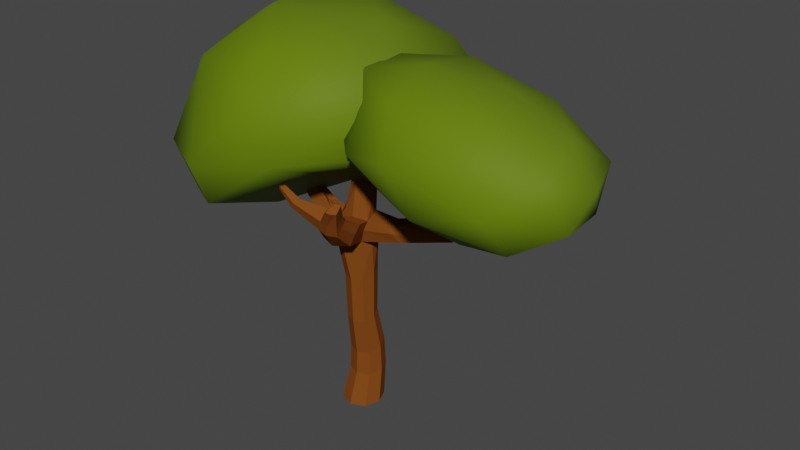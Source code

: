 # Source: tree2.blend  (saved by Blender 3.3.6; exported with 4.5.12 LTS)
import bpy
from mathutils import Matrix  # noqa: F401  (used for matrix-valued properties, if any)

bpy.ops.wm.read_factory_settings(use_empty=True)
scene = bpy.context.scene
scene.name = 'Scene'

# ---- collections
col_collection = bpy.data.collections.new('Collection'); scene.collection.children.link(col_collection)

# ---- images (referenced by path relative to the original .blend; pixels are not part of the script)
import os
ASSET_DIR = os.environ.get("B2B_ASSET_DIR", "")  # directory of the original .blend (textures are referenced by path, not embedded)
HERE = os.path.dirname(os.path.abspath(__file__))  # packed textures are extracted next to this script under _unpacked/

def load_image(name, relpath, width, height, colorspace="sRGB"):
    """Load a texture the original file referenced (path relative to the .blend, or extracted next to this script)."""
    p = next((c for c in (os.path.join(HERE, relpath), os.path.join(ASSET_DIR, relpath)) if relpath and os.path.exists(c)), "")
    if p:
        img = bpy.data.images.load(p, check_existing=True)
        img.name = name
    else:  # same state as the original file: an image datablock whose file is absent (Cycles renders it pink)
        img = bpy.data.images.new(name, width, height)
        img.source = "FILE"
        img.filepath = "//" + (relpath or name)
    img.colorspace_settings.name = colorspace
    return img
img_sapin_basecolor = load_image('Sapin_BaseColor', 'Sapin_BaseColor.png', 1024, 1024, 'sRGB')

# ---- materials (node trees are filled in below, after node groups)
mat_wood = bpy.data.materials.new('wood')
mat_wood.use_transparent_shadow = False
mat_leaf = bpy.data.materials.new('leaf')
mat_leaf.use_transparent_shadow = False

# ---- material node trees
mat_wood.use_nodes = True; mat_wood.node_tree.nodes.clear()
_N = mat_wood.node_tree.nodes; _L = mat_wood.node_tree.links
n0 = _N.new('ShaderNodeBsdfPrincipled'); n0.name = 'Principled BSDF'; n0.location = (10, 300)
n0.distribution = 'GGX'
n0.subsurface_method = 'RANDOM_WALK_SKIN'
n0.inputs[0].default_value = (0.1991, 0.05939, 0.01017, 1.0)
n0.inputs[3].default_value = 1.45
n0.inputs[13].default_value = 0.0
n0.inputs[27].default_value = (0.0, 0.0, 0.0, 1.0)
n0.inputs[28].default_value = 1.0
n1 = _N.new('ShaderNodeOutputMaterial'); n1.name = 'Material Output'; n1.location = (300, 300)
_L.new(n0.outputs[0], n1.inputs[0])
n1.is_active_output = True
mat_leaf.use_nodes = True; mat_leaf.node_tree.nodes.clear()
_N = mat_leaf.node_tree.nodes; _L = mat_leaf.node_tree.links
n0 = _N.new('ShaderNodeBsdfPrincipled'); n0.name = 'Principled BSDF'; n0.location = (10, 300)
n0.distribution = 'GGX'
n0.subsurface_method = 'RANDOM_WALK_SKIN'
n0.inputs[2].default_value = 0.6045
n0.inputs[3].default_value = 1.45
n0.inputs[13].default_value = 0.1364
n0.inputs[27].default_value = (0.0, 0.0, 0.0, 1.0)
n0.inputs[28].default_value = 1.0
n1 = _N.new('ShaderNodeOutputMaterial'); n1.name = 'Material Output'; n1.location = (300, 300)
n2 = _N.new('ShaderNodeValToRGB'); n2.name = 'ColorRamp'; n2.location = (-316, 272)
while len(n2.color_ramp.elements) > 1: n2.color_ramp.elements.remove(n2.color_ramp.elements[-1])
n2.color_ramp.elements[0].position = 0.0; n2.color_ramp.elements[0].color = (0.105, 0.1599, 0.007891, 1.0)
_e = n2.color_ramp.elements.new(1.0); _e.color = (0.1199, 0.1954, 0.003402, 1.0)
n3 = _N.new('ShaderNodeTexImage'); n3.name = 'Image Texture'; n3.location = (-1046, 360)
n3.image = img_sapin_basecolor
n4 = _N.new('ShaderNodeTexCoord'); n4.name = 'Texture Coordinate'; n4.location = (-1015, -64)
n5 = _N.new('ShaderNodeSeparateXYZ'); n5.name = 'Separate XYZ'; n5.location = (-582, 19)
_L.new(n0.outputs[0], n1.inputs[0])
_L.new(n4.outputs[3], n5.inputs[0])
_L.new(n5.outputs[2], n2.inputs[0])
_L.new(n2.outputs[0], n0.inputs[0])
n1.is_active_output = True

# ---- world
world_world = bpy.data.worlds.new('World'); scene.world = world_world
world_world.use_nodes = True; world_world.node_tree.nodes.clear()
_N = world_world.node_tree.nodes; _L = world_world.node_tree.links
n0 = _N.new('ShaderNodeOutputWorld'); n0.name = 'World Output'; n0.location = (300, 300)
n1 = _N.new('ShaderNodeBackground'); n1.name = 'Background'; n1.location = (10, 300)
n1.inputs[0].default_value = (0.05088, 0.05088, 0.05088, 1.0)
_L.new(n1.outputs[0], n0.inputs[0])
n0.is_active_output = True
world_world.color = (0.05088, 0.05088, 0.05088)
world_world.use_sun_shadow = False
world_world.sun_shadow_jitter_overblur = 0.0

# ---- meshes
me_cylinder = bpy.data.meshes.new('Cylinder')
me_cylinder.from_pydata([(0.365, 0.01987, 0.02438), (0.2698, 1.731, 0.02868), (0.2582, 0.003887, 0.2828), (0.1934, 1.666, 0.2007), (0.0001172, -0.001188, 0.3893), (0.01084, 1.64, 0.2723), (-0.258, 0.003619, 0.2832), (-0.1718, 1.666, 0.2019), (-0.3649, 0.01921, 0.02501), (-0.2481, 1.73, 0.03022), (-0.2581, 0.03195, -0.2317), (-0.1728, 1.796, -0.1424), (-4.726e-05, 0.03518, -0.3371), (0.01084, 1.822, -0.214), (0.258, 0.03218, -0.232), (0.1945, 1.796, -0.1432), (0.3236, 0.6104, -0.09442), (0.2306, 0.5675, 0.1208), (0.009644, 0.5497, 0.2096), (-0.2114, 0.5674, 0.121), (-0.3045, 0.6103, -0.09434), (-0.2135, 0.6538, -0.3117), (0.009505, 0.6723, -0.4025), (0.2326, 0.6539, -0.3118), (0.201, 2.496, 0.2249), (0.2803, 2.576, 0.03339), (0.01306, 2.464, 0.3015), (-0.1905, 2.496, 0.2234), (-0.2884, 2.543, 0.03484), (-0.2044, 2.575, -0.1573), (0.01008, 2.58, -0.2398), (0.2006, 2.594, -0.1585), (0.2055, 3.227, 0.2443), (0.3011, 3.231, 0.08524), (-0.08752, 3.183, 0.3979), (-0.2764, 3.266, 0.34), (-0.4732, 3.132, 0.07264), (-0.2863, 3.085, -0.1674), (-0.0118, 3.13, -0.2483), (0.2799, 3.28, -0.09624), (0.2948, 3.473, 0.285), (1.916, 3.726, 0.09007), (0.2555, 3.704, 1.12), (-0.1999, 3.571, 0.3178), (-0.3682, 3.527, 0.06542), (-0.2038, 3.485, -0.1563), (-0.003167, 3.508, -0.2102), (0.2581, 3.552, -0.1131), (-1.088, 3.771, 0.1056), (-0.9619, 3.666, 0.2208), (-0.9854, 3.647, -0.01768), (-0.9579, 3.964, 0.08045), (-0.853, 3.87, 0.1727), (-0.8692, 3.857, -0.02047), (-1.441, 4.194, 0.1046), (-1.406, 4.168, 0.1791), (-1.434, 4.168, 0.02393), (-1.322, 4.33, 0.1028), (-1.289, 4.307, 0.1726), (-1.307, 4.31, 0.02651), (0.2316, 4.12, 0.1695), (0.2903, 4.104, 0.01524), (0.06905, 4.14, 0.2173), (-0.09707, 4.174, 0.1253), (-0.1724, 4.201, -0.04592), (-0.1121, 4.163, -0.1979), (0.0499, 4.141, -0.2448), (0.2139, 4.121, -0.155), (0.1596, 4.638, -0.0874), (0.2007, 4.632, -0.1866), (0.05774, 4.643, -0.05218), (-0.04421, 4.658, -0.09934), (-0.09052, 4.67, -0.2007), (-0.05129, 4.65, -0.3032), (0.05343, 4.644, -0.3423), (0.1572, 4.64, -0.2933), (0.3054, 1.068, -0.09211), (0.2189, 1.008, 0.1074), (0.01084, 0.9842, 0.1901), (-0.1972, 1.009, 0.1077), (-0.2838, 1.068, -0.09182), (-0.1977, 1.127, -0.2919), (0.01084, 1.151, -0.375), (0.2194, 1.127, -0.2921), (-0.285, 3.743, 0.03134), (-0.1709, 3.712, -0.1548), (0.1218, 3.7, 0.3494), (-0.08887, 3.75, 0.2876), (0.3177, 3.696, 0.07657), (0.3316, 3.634, 0.2277), (0.2729, 3.71, -0.05702), (0.01442, 3.717, -0.1994), (1.004, 3.472, 0.2435), (1.055, 3.463, 0.07487), (0.954, 3.477, -0.07164), (0.8837, 3.605, 0.2882), (2.177, 4.008, 0.2439), (0.8225, 3.611, -0.08427), (0.8016, 3.71, 0.2258), (0.8179, 3.735, 0.08335), (0.7577, 3.713, -0.04156), (1.965, 3.731, -0.06689), (1.891, 3.724, -0.2069), (1.714, 3.839, 0.09065), (2.87, 4.423, 0.4588), (1.711, 3.839, -0.2641), (1.586, 3.93, -0.01383), (1.609, 3.96, -0.1698), (1.599, 3.93, -0.2692), (2.245, 4.03, 0.1665), (2.223, 4.022, 0.05057), (2.042, 4.099, 0.2486), (2.093, 4.155, 0.1461), (2.073, 4.128, 0.01298), (1.961, 4.167, 0.1658), (1.973, 4.204, 0.06842), (1.966, 4.17, -0.01157), (2.925, 4.437, 0.3687), (2.899, 4.432, 0.2997), (2.741, 4.518, 0.5002), (2.794, 4.551, 0.4071), (2.788, 4.53, 0.3163), (3.367, 4.923, 0.2903), (3.39, 4.932, 0.2396), (3.366, 4.929, 0.201), (3.293, 4.983, 0.3366), (3.312, 5.005, 0.2804), (3.295, 4.991, 0.2323), (2.246, 4.321, 0.1677), (2.257, 4.362, 0.05268), (2.226, 4.295, -0.03939), (2.104, 4.332, 0.1563), (2.089, 4.352, 0.07112), (2.086, 4.307, 0.002946), (2.345, 4.856, 0.01297), (2.332, 4.898, -0.1112), (2.269, 4.828, -0.2286), (2.221, 4.932, -0.002683), (2.197, 4.974, -0.0902), (2.169, 4.911, -0.1766), (2.678, 5.506, -0.06437), (2.685, 5.535, -0.1598), (2.658, 5.505, -0.2292), (2.592, 5.567, -0.08357), (2.584, 5.596, -0.1526), (2.577, 5.566, -0.2068), (-0.5948, 3.606, -0.07833), (-0.6748, 3.654, 0.0568), (-0.6339, 3.37, 0.2471), (-0.7882, 3.424, 0.07256), (-0.5179, 3.614, 0.1831), (-0.6873, 3.357, -0.08373), (-2.024, 5.029, 0.2057), (-1.998, 5.012, 0.2606), (-2.014, 5.013, 0.1458), (-1.93, 5.102, 0.1955), (-1.906, 5.085, 0.2466), (-1.919, 5.087, 0.1396), (-1.417, 4.45, 0.04686), (-1.431, 4.469, 0.1194), (-1.523, 4.351, 0.12), (-1.522, 4.325, 0.05211), (-1.4, 4.447, 0.1859), (-1.49, 4.326, 0.1905), (-1.704, 4.078, -0.02368), (-1.702, 4.036, 0.0404), (-1.673, 4.067, -0.101), (-1.699, 4.221, -0.05896), (-1.726, 4.231, 0.01431), (-1.722, 4.192, 0.07407), (-1.86, 4.137, -0.1427), (-1.878, 4.091, -0.09364), (-1.822, 4.133, -0.2006), (-1.855, 4.268, -0.1614), (-1.891, 4.272, -0.1064), (-1.908, 4.228, -0.05963), (-2.265, 4.597, -0.1014), (-2.29, 4.581, -0.06891), (-2.257, 4.586, -0.1435), (-2.2, 4.651, -0.1107), (-2.208, 4.662, -0.0706), (-2.232, 4.646, -0.03968), (-2.595, 4.973, -0.2245), (-2.607, 4.965, -0.2086), (-2.591, 4.967, -0.2452), (-2.563, 4.999, -0.2291), (-2.566, 5.005, -0.2094), (-2.578, 4.997, -0.1942), (0.09171, 3.34, 0.8039), (0.3257, 3.345, 0.6453), (-0.09538, 3.412, 0.7896), (0.5108, 4.215, 1.292), (0.3976, 3.561, 0.6065), (-0.0401, 3.636, 0.6765), (0.0425, 3.771, 0.5918), (0.4048, 3.699, 0.4928), (0.2217, 3.759, 0.6127), (0.4114, 3.683, 1.023), (0.1102, 3.757, 1.118), (0.4355, 3.822, 0.953), (0.1223, 3.884, 1.014), (0.1578, 3.965, 0.9391), (0.4223, 3.89, 0.8679), (0.2918, 3.947, 0.9281), (0.5772, 4.197, 1.214), (0.4386, 4.224, 1.297), (0.4649, 4.292, 1.204), (0.5758, 4.27, 1.141), (0.4256, 4.279, 1.204), (0.4338, 4.314, 1.136), (0.5562, 4.292, 1.077), (0.4968, 4.326, 1.121), (0.4634, 4.049, 0.946), (0.3491, 4.101, 0.9974), (0.2075, 3.96, 1.182), (0.3325, 3.906, 1.182), (0.4812, 3.998, 1.023), (0.208, 4.065, 1.084), (0.2275, 4.125, 1.016), (0.4698, 3.882, 1.096), (-0.4321, 3.985, 1.156), (-0.3949, 4.042, 1.103), (-0.3584, 4.093, 1.188), (-0.3539, 4.077, 1.068), (-0.323, 4.132, 1.138), (-0.2801, 4.157, 1.104), (-0.7471, 4.207, 1.106), (-0.7322, 4.238, 1.069), (-0.7166, 4.268, 1.123), (-0.7142, 4.258, 1.045), (-0.7058, 4.291, 1.088), (-0.6916, 4.306, 1.065), (1.416, 4.372, 0.2994), (0.8306, 5.264, 1.246), (0.01396, 5.441, -0.04411), (1.395, 5.024, -1.018), (3.388, 4.514, -0.3741), (3.528, 4.422, 0.9916), (0.5899, 6.356, 0.5238), (0.821, 6.228, -0.8536), (3.364, 5.546, -1.113), (4.355, 5.34, 0.1416), (2.809, 5.644, 1.257), (2.711, 6.351, -0.07322), (0.3993, 4.831, 0.08113), (1.1, 4.651, 0.8572), (0.2132, 5.425, 0.6425), (2.128, 4.671, 1.376), (2.566, 4.19, 0.7648), (1.037, 4.683, -0.4408), (0.3898, 5.215, -0.6376), (2.302, 4.296, -0.01549), (2.318, 4.689, -0.8252), (3.614, 4.346, 0.3603), (1.707, 5.42, 1.499), (3.264, 5.004, 1.31), (0.1408, 5.955, 0.1782), (0.8729, 5.899, 0.8929), (1.072, 5.601, -1.125), (0.1584, 5.88, -0.5399), (3.526, 5.001, -0.887), (2.519, 5.226, -1.285), (4.238, 4.818, 0.6366), (4.198, 4.85, -0.1541), (1.488, 6.135, 1.081), (0.6378, 6.38, -0.228), (2.078, 5.972, -1.161), (4.133, 5.483, -0.5668), (3.955, 5.49, 0.7789), (1.519, 6.531, 0.2668), (2.762, 6.147, 0.7099), (1.722, 6.476, -0.5782), (3.109, 6.089, -0.6975), (3.851, 5.923, 0.01545), (-1.596, 3.694, -0.4413), (-1.59, 3.961, 1.862), (-2.878, 4.023, 0.5855), (-2.207, 4.757, -1.45), (-0.07984, 4.174, -1.936), (0.6678, 3.994, -0.563), (-2.19, 6.118, 1.22), (-2.659, 6.174, -0.8797), (-0.5258, 5.649, -2.365), (1.097, 5.508, -1.947), (1.093, 5.939, 0.5456), (-0.6464, 6.979, -1.01), (-2.491, 3.525, 0.309), (-1.556, 3.445, 0.3702), (-2.424, 3.816, 1.354), (-0.4135, 4.363, 0.5955), (-0.3639, 3.976, -0.4214), (-2.069, 3.677, -1.06), (-2.928, 4.271, -0.7132), (-0.8176, 3.671, -1.195), (-1.173, 4.302, -1.981), (0.3169, 4.095, -1.164), (-0.2114, 4.936, 1.796), (1.054, 4.947, 0.1521), (-2.776, 4.632, 1.493), (-1.885, 4.538, 1.934), (-2.556, 5.284, -1.341), (-3.081, 5.164, 0.1513), (-0.3152, 5.073, -2.322), (-1.352, 5.089, -2.167), (1.096, 4.707, -1.251), (0.6799, 5.223, -2.069), (-0.7649, 5.978, 1.546), (-2.504, 6.28, 0.1718), (-1.698, 6.186, -1.613), (0.4169, 5.699, -2.304), (1.002, 5.943, -0.7386), (-1.507, 6.883, 0.284), (0.2555, 6.811, -0.2185), (-1.761, 6.847, -0.7737), (-0.5772, 6.453, -1.698), (0.4754, 6.239, -1.768)], [], [(76, 1, 3, 77), (77, 3, 5, 78), (78, 5, 7, 79), (79, 7, 9, 80), (80, 9, 11, 81), (81, 11, 13, 82), (7, 5, 26, 27), (82, 13, 15, 83), (83, 15, 1, 76), (0, 2, 4, 6, 8, 10, 12, 14), (14, 23, 16, 0), (12, 22, 23, 14), (10, 21, 22, 12), (8, 20, 21, 10), (6, 19, 20, 8), (4, 18, 19, 6), (2, 17, 18, 4), (0, 16, 17, 2), (28, 27, 35, 36), (13, 11, 29, 30), (9, 7, 27, 28), (15, 13, 30, 31), (5, 3, 24, 26), (11, 9, 28, 29), (1, 15, 31, 25), (3, 1, 25, 24), (40, 32, 92, 95), (26, 24, 32, 34), (31, 30, 38, 39), (29, 28, 36, 37), (27, 26, 34, 35), (24, 25, 33, 32), (25, 31, 39, 33), (30, 29, 37, 38), (85, 84, 64, 65), (38, 37, 45, 46), (149, 148, 49, 48), (32, 40, 192, 189), (39, 38, 46, 47), (147, 146, 53, 51), (86, 87, 194, 196), (89, 40, 95, 98), (52, 51, 57, 58), (53, 50, 56, 59), (150, 147, 51, 52), (148, 150, 52, 49), (146, 151, 50, 53), (151, 149, 48, 50), (161, 160, 152, 154), (159, 158, 157, 155), (48, 49, 55, 54), (49, 52, 58, 55), (51, 53, 59, 57), (50, 48, 54, 56), (67, 66, 74, 75), (87, 86, 62, 63), (89, 88, 61, 60), (88, 90, 67, 61), (91, 85, 65, 66), (84, 87, 63, 64), (86, 89, 60, 62), (90, 91, 66, 67), (68, 69, 75, 74, 73, 72, 71, 70), (65, 64, 72, 73), (63, 62, 70, 71), (60, 61, 69, 68), (61, 67, 75, 69), (66, 65, 73, 74), (64, 63, 71, 72), (62, 60, 68, 70), (23, 83, 76, 16), (22, 82, 83, 23), (21, 81, 82, 22), (20, 80, 81, 21), (19, 79, 80, 20), (18, 78, 79, 19), (17, 77, 78, 18), (16, 76, 77, 17), (47, 46, 91, 90), (34, 32, 189, 188), (44, 43, 87, 84), (46, 45, 85, 91), (33, 39, 94, 93), (88, 89, 98, 99), (87, 43, 193, 194), (45, 44, 84, 85), (92, 93, 101, 41), (99, 98, 106, 107), (94, 97, 105, 102), (95, 92, 41, 103), (90, 88, 99, 100), (39, 47, 97, 94), (47, 90, 100, 97), (32, 33, 93, 92), (102, 105, 113, 110), (103, 41, 96, 111), (108, 107, 115, 116), (101, 102, 110, 109), (97, 100, 108, 105), (98, 95, 103, 106), (93, 94, 102, 101), (100, 99, 107, 108), (109, 110, 118, 117), (113, 112, 120, 121), (114, 111, 128, 131), (113, 116, 133, 130), (107, 106, 114, 115), (41, 101, 109, 96), (105, 108, 116, 113), (106, 103, 111, 114), (120, 119, 125, 126), (118, 121, 127, 124), (111, 96, 104, 119), (110, 113, 121, 118), (112, 111, 119, 120), (96, 109, 117, 104), (123, 124, 127, 126), (122, 123, 126, 125), (104, 117, 123, 122), (121, 120, 126, 127), (117, 118, 124, 123), (119, 104, 122, 125), (128, 129, 135, 134), (131, 128, 134, 137), (112, 113, 130, 129), (116, 115, 132, 133), (111, 112, 129, 128), (115, 114, 131, 132), (138, 137, 143, 144), (135, 136, 142, 141), (133, 132, 138, 139), (129, 130, 136, 135), (132, 131, 137, 138), (130, 133, 139, 136), (141, 142, 145, 144), (140, 141, 144, 143), (136, 139, 145, 142), (137, 134, 140, 143), (134, 135, 141, 140), (139, 138, 144, 145), (37, 36, 149, 151), (45, 37, 151, 146), (35, 43, 150, 148), (43, 44, 147, 150), (44, 45, 146, 147), (36, 35, 148, 149), (152, 153, 156, 155), (154, 152, 155, 157), (158, 161, 154, 157), (162, 159, 155, 156), (160, 163, 153, 152), (163, 162, 156, 153), (55, 58, 162, 163), (160, 161, 167, 168), (58, 57, 159, 162), (59, 56, 161, 158), (57, 59, 158, 159), (56, 54, 164, 166), (168, 167, 173, 174), (166, 164, 170, 172), (163, 160, 168, 169), (55, 163, 169, 165), (54, 55, 165, 164), (161, 56, 166, 167), (170, 171, 177, 176), (173, 172, 178, 179), (165, 169, 175, 171), (167, 166, 172, 173), (164, 165, 171, 170), (169, 168, 174, 175), (180, 179, 185, 186), (178, 176, 182, 184), (175, 174, 180, 181), (172, 170, 176, 178), (174, 173, 179, 180), (171, 175, 181, 177), (182, 183, 187, 186), (184, 182, 186, 185), (177, 181, 187, 183), (179, 178, 184, 185), (176, 177, 183, 182), (181, 180, 186, 187), (188, 189, 197, 42), (196, 194, 201, 203), (193, 190, 198, 200), (192, 195, 202, 199), (43, 35, 190, 193), (35, 34, 188, 190), (89, 86, 196, 195), (40, 89, 195, 192), (217, 214, 205, 208), (216, 212, 210, 207), (212, 213, 211, 210), (214, 215, 191, 205), (194, 193, 200, 201), (189, 192, 199, 197), (190, 188, 42, 198), (195, 196, 203, 202), (191, 204, 207, 206), (205, 191, 206, 208), (206, 207, 210, 211), (208, 206, 211, 209), (213, 218, 209, 211), (215, 219, 204, 191), (218, 217, 208, 209), (219, 216, 207, 204), (197, 199, 216, 219), (217, 218, 225, 224), (42, 197, 219, 215), (203, 201, 218, 213), (198, 42, 215, 214), (202, 203, 213, 212), (199, 202, 212, 216), (214, 217, 224, 222), (225, 223, 229, 231), (222, 224, 230, 228), (198, 214, 222, 220), (200, 198, 220, 221), (201, 200, 221, 223), (218, 201, 223, 225), (229, 227, 230, 231), (227, 226, 228, 230), (223, 221, 227, 229), (221, 220, 226, 227), (224, 225, 231, 230), (220, 222, 228, 226), (232, 245, 244), (233, 245, 247), (232, 244, 249), (232, 249, 251), (232, 251, 248), (233, 247, 254), (234, 246, 256), (235, 250, 258), (236, 252, 260), (237, 253, 262), (233, 254, 257), (234, 256, 259), (235, 258, 261), (236, 260, 263), (237, 262, 255), (238, 264, 269), (239, 265, 271), (240, 266, 272), (241, 267, 273), (242, 268, 270), (270, 273, 243), (270, 268, 273), (268, 241, 273), (273, 272, 243), (273, 267, 272), (267, 240, 272), (272, 271, 243), (272, 266, 271), (266, 239, 271), (271, 269, 243), (271, 265, 269), (265, 238, 269), (269, 270, 243), (269, 264, 270), (264, 242, 270), (255, 268, 242), (255, 262, 268), (262, 241, 268), (263, 267, 241), (263, 260, 267), (260, 240, 267), (261, 266, 240), (261, 258, 266), (258, 239, 266), (259, 265, 239), (259, 256, 265), (256, 238, 265), (257, 264, 238), (257, 254, 264), (254, 242, 264), (262, 263, 241), (262, 253, 263), (253, 236, 263), (260, 261, 240), (260, 252, 261), (252, 235, 261), (258, 259, 239), (258, 250, 259), (250, 234, 259), (256, 257, 238), (256, 246, 257), (246, 233, 257), (254, 255, 242), (254, 247, 255), (247, 237, 255), (248, 253, 237), (248, 251, 253), (251, 236, 253), (251, 252, 236), (251, 249, 252), (249, 235, 252), (249, 250, 235), (249, 244, 250), (244, 234, 250), (247, 248, 237), (247, 245, 248), (245, 232, 248), (244, 246, 234), (244, 245, 246), (245, 233, 246), (274, 287, 286), (275, 287, 289), (274, 286, 291), (274, 291, 293), (274, 293, 290), (275, 289, 296), (276, 288, 298), (277, 292, 300), (278, 294, 302), (279, 295, 304), (275, 296, 299), (276, 298, 301), (277, 300, 303), (278, 302, 305), (279, 304, 297), (280, 306, 311), (281, 307, 313), (282, 308, 314), (283, 309, 315), (284, 310, 312), (312, 315, 285), (312, 310, 315), (310, 283, 315), (315, 314, 285), (315, 309, 314), (309, 282, 314), (314, 313, 285), (314, 308, 313), (308, 281, 313), (313, 311, 285), (313, 307, 311), (307, 280, 311), (311, 312, 285), (311, 306, 312), (306, 284, 312), (297, 310, 284), (297, 304, 310), (304, 283, 310), (305, 309, 283), (305, 302, 309), (302, 282, 309), (303, 308, 282), (303, 300, 308), (300, 281, 308), (301, 307, 281), (301, 298, 307), (298, 280, 307), (299, 306, 280), (299, 296, 306), (296, 284, 306), (304, 305, 283), (304, 295, 305), (295, 278, 305), (302, 303, 282), (302, 294, 303), (294, 277, 303), (300, 301, 281), (300, 292, 301), (292, 276, 301), (298, 299, 280), (298, 288, 299), (288, 275, 299), (296, 297, 284), (296, 289, 297), (289, 279, 297), (290, 295, 279), (290, 293, 295), (293, 278, 295), (293, 294, 278), (293, 291, 294), (291, 277, 294), (291, 292, 277), (291, 286, 292), (286, 276, 292), (289, 290, 279), (289, 287, 290), (287, 274, 290), (286, 288, 276), (286, 287, 288), (287, 275, 288)])
me_cylinder.polygons.foreach_set('use_smooth', [0, 0, 0, 0, 0, 0, 0, 0, 0, 0, 0, 0, 0, 0, 0, 0, 0, 0, 0, 0, 0, 0, 0, 0, 0, 0, 0, 0, 0, 0, 0, 0, 0, 0, 0, 0, 0, 0, 0, 0, 0, 0, 0, 0, 0, 0, 0, 0, 0, 0, 0, 0, 0, 0, 0, 0, 0, 0, 0, 0, 0, 0, 0, 0, 0, 0, 0, 0, 0, 0, 0, 0, 0, 0, 0, 0, 0, 0, 0, 0, 0, 0, 0, 0, 0, 0, 0, 0, 0, 0, 0, 0, 0, 0, 0, 0, 0, 0, 0, 0, 0, 0, 0, 0, 0, 0, 0, 0, 0, 0, 0, 0, 0, 0, 0, 0, 0, 0, 0, 0, 0, 0, 0, 0, 0, 0, 0, 0, 0, 0, 0, 0, 0, 0, 0, 0, 0, 0, 0, 0, 0, 0, 0, 0, 0, 0, 0, 0, 0, 0, 0, 0, 0, 0, 0, 0, 0, 0, 0, 0, 0, 0, 0, 0, 0, 0, 0, 0, 0, 0, 0, 0, 0, 0, 0, 0, 0, 0, 0, 0, 0, 0, 0, 0, 0, 0, 0, 0, 0, 0, 0, 0, 0, 0, 0, 0, 0, 0, 0, 0, 0, 0, 0, 0, 0, 0, 0, 0, 0, 0, 0, 0, 0, 0, 0, 0, 0, 0, 0, 0, 0, 0, 0, 0, 0, 0, 1, 1, 1, 1, 1, 1, 1, 1, 1, 1, 1, 1, 1, 1, 1, 1, 1, 1, 1, 1, 1, 1, 1, 1, 1, 1, 1, 1, 1, 1, 1, 1, 1, 1, 1, 1, 1, 1, 1, 1, 1, 1, 1, 1, 1, 1, 1, 1, 1, 1, 1, 1, 1, 1, 1, 1, 1, 1, 1, 1, 1, 1, 1, 1, 1, 1, 1, 1, 1, 1, 1, 1, 1, 1, 1, 1, 1, 1, 1, 1, 1, 1, 1, 1, 1, 1, 1, 1, 1, 1, 1, 1, 1, 1, 1, 1, 1, 1, 1, 1, 1, 1, 1, 1, 1, 1, 1, 1, 1, 1, 1, 1, 1, 1, 1, 1, 1, 1, 1, 1, 1, 1, 1, 1, 1, 1, 1, 1, 1, 1, 1, 1, 1, 1, 1, 1, 1, 1, 1, 1, 1, 1, 1, 1, 1, 1, 1, 1, 1, 1, 1, 1, 1, 1, 1, 1, 1, 1, 1, 1])
me_cylinder.polygons.foreach_set('material_index', [0, 0, 0, 0, 0, 0, 0, 0, 0, 0, 0, 0, 0, 0, 0, 0, 0, 0, 0, 0, 0, 0, 0, 0, 0, 0, 0, 0, 0, 0, 0, 0, 0, 0, 0, 0, 0, 0, 0, 0, 0, 0, 0, 0, 0, 0, 0, 0, 0, 0, 0, 0, 0, 0, 0, 0, 0, 0, 0, 0, 0, 0, 0, 0, 0, 0, 0, 0, 0, 0, 0, 0, 0, 0, 0, 0, 0, 0, 0, 0, 0, 0, 0, 0, 0, 0, 0, 0, 0, 0, 0, 0, 0, 0, 0, 0, 0, 0, 0, 0, 0, 0, 0, 0, 0, 0, 0, 0, 0, 0, 0, 0, 0, 0, 0, 0, 0, 0, 0, 0, 0, 0, 0, 0, 0, 0, 0, 0, 0, 0, 0, 0, 0, 0, 0, 0, 0, 0, 0, 0, 0, 0, 0, 0, 0, 0, 0, 0, 0, 0, 0, 0, 0, 0, 0, 0, 0, 0, 0, 0, 0, 0, 0, 0, 0, 0, 0, 0, 0, 0, 0, 0, 0, 0, 0, 0, 0, 0, 0, 0, 0, 0, 0, 0, 0, 0, 0, 0, 0, 0, 0, 0, 0, 0, 0, 0, 0, 0, 0, 0, 0, 0, 0, 0, 0, 0, 0, 0, 0, 0, 0, 0, 0, 0, 0, 0, 0, 0, 0, 0, 0, 0, 0, 0, 0, 0, 1, 1, 1, 1, 1, 1, 1, 1, 1, 1, 1, 1, 1, 1, 1, 1, 1, 1, 1, 1, 1, 1, 1, 1, 1, 1, 1, 1, 1, 1, 1, 1, 1, 1, 1, 1, 1, 1, 1, 1, 1, 1, 1, 1, 1, 1, 1, 1, 1, 1, 1, 1, 1, 1, 1, 1, 1, 1, 1, 1, 1, 1, 1, 1, 1, 1, 1, 1, 1, 1, 1, 1, 1, 1, 1, 1, 1, 1, 1, 1, 1, 1, 1, 1, 1, 1, 1, 1, 1, 1, 1, 1, 1, 1, 1, 1, 1, 1, 1, 1, 1, 1, 1, 1, 1, 1, 1, 1, 1, 1, 1, 1, 1, 1, 1, 1, 1, 1, 1, 1, 1, 1, 1, 1, 1, 1, 1, 1, 1, 1, 1, 1, 1, 1, 1, 1, 1, 1, 1, 1, 1, 1, 1, 1, 1, 1, 1, 1, 1, 1, 1, 1, 1, 1, 1, 1, 1, 1, 1, 1])
_uv = me_cylinder.uv_layers.new(name='UVMap')
_uv.uv.foreach_set('vector', [1.0, 0.708, 1.0, 1.0, 0.875, 1.0, 0.875, 0.708, 0.875, 0.708, 0.875, 1.0, 0.75, 1.0, 0.75, 0.708, 0.75, 0.708, 0.75, 1.0, 0.625, 1.0, 0.625, 0.708, 0.625, 0.708, 0.625, 1.0, 0.5, 1.0, 0.5, 0.708, 0.5, 0.708, 0.5, 1.0, 0.375, 1.0, 0.375, 0.708, 0.375, 0.708, 0.375, 1.0, 0.25, 1.0, 0.25, 0.708, 0.625, 1.0, 0.75, 1.0, 0.75, 1.0, 0.625, 1.0, 0.25, 0.708, 0.25, 1.0, 0.125, 1.0, 0.125, 0.708, 0.125, 0.708, 0.125, 1.0, 0.0, 1.0, 0.0, 0.708, 0.75, 0.49, 0.9197, 0.4197, 0.99, 0.25, 0.9197, 0.08029, 0.75, 0.01, 0.5803, 0.08029, 0.51, 0.25, 0.5803, 0.4197, 0.125, 0.5, 0.125, 0.6452, 0.0, 0.6452, 0.0, 0.5, 0.25, 0.5, 0.25, 0.6452, 0.125, 0.6452, 0.125, 0.5, 0.375, 0.5, 0.375, 0.6452, 0.25, 0.6452, 0.25, 0.5, 0.5, 0.5, 0.5, 0.6452, 0.375, 0.6452, 0.375, 0.5, 0.625, 0.5, 0.625, 0.6452, 0.5, 0.6452, 0.5, 0.5, 0.75, 0.5, 0.75, 0.6452, 0.625, 0.6452, 0.625, 0.5, 0.875, 0.5, 0.875, 0.6452, 0.75, 0.6452, 0.75, 0.5, 1.0, 0.5, 1.0, 0.6452, 0.875, 0.6452, 0.875, 0.5, 0.5, 1.0, 0.625, 1.0, 0.625, 1.0, 0.5, 1.0, 0.25, 1.0, 0.375, 1.0, 0.375, 1.0, 0.25, 1.0, 0.5, 1.0, 0.625, 1.0, 0.625, 1.0, 0.5, 1.0, 0.125, 1.0, 0.25, 1.0, 0.25, 1.0, 0.125, 1.0, 0.75, 1.0, 0.875, 1.0, 0.875, 1.0, 0.75, 1.0, 0.375, 1.0, 0.5, 1.0, 0.5, 1.0, 0.375, 1.0, 0.0, 1.0, 0.125, 1.0, 0.125, 1.0, 0.0, 1.0, 0.875, 1.0, 1.0, 1.0, 1.0, 1.0, 0.875, 1.0, 0.875, 1.0, 0.875, 1.0, 0.875, 1.0, 0.875, 1.0, 0.75, 1.0, 0.875, 1.0, 0.875, 1.0, 0.75, 1.0, 0.125, 1.0, 0.25, 1.0, 0.25, 1.0, 0.125, 1.0, 0.375, 1.0, 0.5, 1.0, 0.5, 1.0, 0.375, 1.0, 0.625, 1.0, 0.75, 1.0, 0.75, 1.0, 0.625, 1.0, 0.875, 1.0, 1.0, 1.0, 1.0, 1.0, 0.875, 1.0, 0.0, 1.0, 0.125, 1.0, 0.125, 1.0, 0.0, 1.0, 0.25, 1.0, 0.375, 1.0, 0.375, 1.0, 0.25, 1.0, 0.08029, 0.08029, 0.25, 0.01, 0.25, 0.01, 0.08029, 0.08029, 0.25, 1.0, 0.375, 1.0, 0.375, 1.0, 0.25, 1.0, 0.5, 1.0, 0.625, 1.0, 0.625, 1.0, 0.5, 1.0, 0.875, 1.0, 0.875, 1.0, 0.875, 1.0, 0.875, 1.0, 0.125, 1.0, 0.25, 1.0, 0.25, 1.0, 0.125, 1.0, 0.25, 0.01, 0.08029, 0.08029, 0.08029, 0.08029, 0.25, 0.01, 0.75, 1.0, 0.625, 1.0, 0.625, 1.0, 0.75, 1.0, 0.875, 1.0, 0.875, 1.0, 0.875, 1.0, 0.875, 1.0, 0.4197, 0.08029, 0.25, 0.01, 0.25, 0.01, 0.4197, 0.08029, 0.375, 1.0, 0.375, 1.0, 0.375, 1.0, 0.375, 1.0, 0.4197, 0.08029, 0.25, 0.01, 0.25, 0.01, 0.4197, 0.08029, 0.625, 1.0, 0.625, 1.0, 0.625, 1.0, 0.625, 1.0, 0.375, 1.0, 0.375, 1.0, 0.375, 1.0, 0.375, 1.0, 0.375, 1.0, 0.5, 1.0, 0.5, 1.0, 0.375, 1.0, 0.375, 1.0, 0.5, 1.0, 0.5, 1.0, 0.375, 1.0, 0.25, 0.01, 0.08029, 0.08029, 0.08029, 0.08029, 0.25, 0.01, 0.5, 1.0, 0.625, 1.0, 0.625, 1.0, 0.5, 1.0, 0.625, 1.0, 0.625, 1.0, 0.625, 1.0, 0.625, 1.0, 0.25, 0.01, 0.08029, 0.08029, 0.08029, 0.08029, 0.25, 0.01, 0.375, 1.0, 0.5, 1.0, 0.5, 1.0, 0.375, 1.0, 0.125, 1.0, 0.25, 1.0, 0.25, 1.0, 0.125, 1.0, 0.625, 1.0, 0.75, 1.0, 0.75, 1.0, 0.625, 1.0, 0.875, 1.0, 1.0, 1.0, 1.0, 1.0, 0.875, 1.0, 0.0, 1.0, 0.125, 1.0, 0.125, 1.0, 0.0, 1.0, 0.25, 1.0, 0.375, 1.0, 0.375, 1.0, 0.25, 1.0, 0.25, 0.01, 0.4197, 0.08029, 0.4197, 0.08029, 0.25, 0.01, 0.75, 1.0, 0.875, 1.0, 0.875, 1.0, 0.75, 1.0, 0.125, 1.0, 0.25, 1.0, 0.25, 1.0, 0.125, 1.0, 0.4197, 0.4197, 0.25, 0.49, 0.08029, 0.4197, 0.01, 0.25, 0.08029, 0.08029, 0.25, 0.01, 0.4197, 0.08029, 0.49, 0.25, 0.08029, 0.08029, 0.25, 0.01, 0.25, 0.01, 0.08029, 0.08029, 0.625, 1.0, 0.75, 1.0, 0.75, 1.0, 0.625, 1.0, 0.875, 1.0, 1.0, 1.0, 1.0, 1.0, 0.875, 1.0, 0.0, 1.0, 0.125, 1.0, 0.125, 1.0, 0.0, 1.0, 0.25, 1.0, 0.375, 1.0, 0.375, 1.0, 0.25, 1.0, 0.25, 0.01, 0.4197, 0.08029, 0.4197, 0.08029, 0.25, 0.01, 0.75, 1.0, 0.875, 1.0, 0.875, 1.0, 0.75, 1.0, 0.125, 0.6452, 0.125, 0.708, 0.0, 0.708, 0.0, 0.6452, 0.25, 0.6452, 0.25, 0.708, 0.125, 0.708, 0.125, 0.6452, 0.375, 0.6452, 0.375, 0.708, 0.25, 0.708, 0.25, 0.6452, 0.5, 0.6452, 0.5, 0.708, 0.375, 0.708, 0.375, 0.6452, 0.625, 0.6452, 0.625, 0.708, 0.5, 0.708, 0.5, 0.6452, 0.75, 0.6452, 0.75, 0.708, 0.625, 0.708, 0.625, 0.6452, 0.875, 0.6452, 0.875, 0.708, 0.75, 0.708, 0.75, 0.6452, 1.0, 0.6452, 1.0, 0.708, 0.875, 0.708, 0.875, 0.6452, 0.125, 1.0, 0.25, 1.0, 0.25, 1.0, 0.125, 1.0, 0.75, 1.0, 0.875, 1.0, 0.875, 1.0, 0.75, 1.0, 0.25, 0.01, 0.4197, 0.08029, 0.4197, 0.08029, 0.25, 0.01, 0.25, 1.0, 0.375, 1.0, 0.375, 1.0, 0.25, 1.0, 0.0, 1.0, 0.125, 1.0, 0.125, 1.0, 0.0, 1.0, 1.0, 1.0, 0.875, 1.0, 0.875, 1.0, 1.0, 1.0, 0.4197, 0.08029, 0.4197, 0.08029, 0.4197, 0.08029, 0.4197, 0.08029, 0.08029, 0.08029, 0.25, 0.01, 0.25, 0.01, 0.08029, 0.08029, 0.875, 1.0, 1.0, 1.0, 1.0, 1.0, 0.875, 1.0, 1.0, 1.0, 0.875, 1.0, 0.875, 1.0, 1.0, 1.0, 0.125, 1.0, 0.125, 1.0, 0.125, 1.0, 0.125, 1.0, 0.875, 1.0, 0.875, 1.0, 0.875, 1.0, 0.875, 1.0, 0.125, 1.0, 0.0, 1.0, 0.0, 1.0, 0.125, 1.0, 0.125, 1.0, 0.125, 1.0, 0.125, 1.0, 0.125, 1.0, 0.125, 1.0, 0.125, 1.0, 0.125, 1.0, 0.125, 1.0, 0.875, 1.0, 1.0, 1.0, 1.0, 1.0, 0.875, 1.0, 0.125, 1.0, 0.125, 1.0, 0.125, 1.0, 0.125, 1.0, 0.875, 1.0, 0.875, 1.0, 0.875, 1.0, 0.875, 1.0, 0.125, 1.0, 0.0, 1.0, 0.0, 1.0, 0.125, 1.0, 0.0, 1.0, 0.125, 1.0, 0.125, 1.0, 0.0, 1.0, 0.125, 1.0, 0.125, 1.0, 0.125, 1.0, 0.125, 1.0, 0.875, 1.0, 0.875, 1.0, 0.875, 1.0, 0.875, 1.0, 0.0, 1.0, 0.125, 1.0, 0.125, 1.0, 0.0, 1.0, 0.125, 1.0, 0.0, 1.0, 0.0, 1.0, 0.125, 1.0, 0.0, 1.0, 0.125, 1.0, 0.125, 1.0, 0.0, 1.0, 0.125, 1.0, 0.0, 1.0, 0.0, 1.0, 0.125, 1.0, 0.875, 1.0, 0.875, 1.0, 0.875, 1.0, 0.875, 1.0, 0.125, 1.0, 0.125, 1.0, 0.125, 1.0, 0.125, 1.0, 1.0, 1.0, 0.875, 1.0, 0.875, 1.0, 1.0, 1.0, 0.875, 1.0, 1.0, 1.0, 1.0, 1.0, 0.875, 1.0, 0.125, 1.0, 0.125, 1.0, 0.125, 1.0, 0.125, 1.0, 0.875, 1.0, 0.875, 1.0, 0.875, 1.0, 0.875, 1.0, 1.0, 1.0, 0.875, 1.0, 0.875, 1.0, 1.0, 1.0, 0.125, 1.0, 0.125, 1.0, 0.125, 1.0, 0.125, 1.0, 0.875, 1.0, 0.875, 1.0, 0.875, 1.0, 0.875, 1.0, 0.125, 1.0, 0.125, 1.0, 0.125, 1.0, 0.125, 1.0, 1.0, 1.0, 0.875, 1.0, 0.875, 1.0, 1.0, 1.0, 0.875, 1.0, 1.0, 1.0, 1.0, 1.0, 0.875, 1.0, 0.0, 1.0, 0.125, 1.0, 0.125, 1.0, 0.0, 1.0, 0.875, 1.0, 1.0, 1.0, 1.0, 1.0, 0.875, 1.0, 0.875, 1.0, 1.0, 1.0, 1.0, 1.0, 0.875, 1.0, 0.125, 1.0, 0.0, 1.0, 0.0, 1.0, 0.125, 1.0, 0.0, 1.0, 0.125, 1.0, 0.125, 1.0, 0.0, 1.0, 0.875, 1.0, 0.875, 1.0, 0.875, 1.0, 0.875, 1.0, 0.875, 1.0, 1.0, 1.0, 1.0, 1.0, 0.875, 1.0, 0.875, 1.0, 0.875, 1.0, 0.875, 1.0, 0.875, 1.0, 0.0, 1.0, 0.125, 1.0, 0.125, 1.0, 0.0, 1.0, 0.125, 1.0, 0.0, 1.0, 0.0, 1.0, 0.125, 1.0, 0.875, 1.0, 1.0, 1.0, 1.0, 1.0, 0.875, 1.0, 1.0, 1.0, 0.875, 1.0, 0.875, 1.0, 1.0, 1.0, 1.0, 1.0, 0.875, 1.0, 0.875, 1.0, 1.0, 1.0, 0.0, 1.0, 0.125, 1.0, 0.125, 1.0, 0.0, 1.0, 0.125, 1.0, 0.0, 1.0, 0.0, 1.0, 0.125, 1.0, 0.0, 1.0, 0.125, 1.0, 0.125, 1.0, 0.0, 1.0, 1.0, 1.0, 0.875, 1.0, 0.875, 1.0, 1.0, 1.0, 0.125, 1.0, 0.125, 1.0, 0.125, 1.0, 0.125, 1.0, 0.0, 1.0, 0.125, 1.0, 0.125, 1.0, 0.0, 1.0, 0.875, 1.0, 1.0, 1.0, 1.0, 1.0, 0.875, 1.0, 0.125, 1.0, 0.125, 1.0, 0.125, 1.0, 0.125, 1.0, 0.875, 1.0, 0.875, 1.0, 0.875, 1.0, 0.875, 1.0, 0.875, 1.0, 1.0, 1.0, 1.0, 1.0, 0.875, 1.0, 0.125, 1.0, 0.0, 1.0, 0.0, 1.0, 0.125, 1.0, 0.375, 1.0, 0.5, 1.0, 0.5, 1.0, 0.375, 1.0, 0.375, 1.0, 0.375, 1.0, 0.375, 1.0, 0.375, 1.0, 0.625, 1.0, 0.625, 1.0, 0.625, 1.0, 0.625, 1.0, 0.4197, 0.08029, 0.25, 0.01, 0.25, 0.01, 0.4197, 0.08029, 0.25, 0.01, 0.08029, 0.08029, 0.08029, 0.08029, 0.25, 0.01, 0.5, 1.0, 0.625, 1.0, 0.625, 1.0, 0.5, 1.0, 0.5, 1.0, 0.625, 1.0, 0.625, 1.0, 0.5, 1.0, 0.375, 1.0, 0.5, 1.0, 0.5, 1.0, 0.375, 1.0, 0.375, 1.0, 0.375, 1.0, 0.375, 1.0, 0.375, 1.0, 0.4197, 0.08029, 0.25, 0.01, 0.25, 0.01, 0.4197, 0.08029, 0.5, 1.0, 0.625, 1.0, 0.625, 1.0, 0.5, 1.0, 0.625, 1.0, 0.625, 1.0, 0.625, 1.0, 0.625, 1.0, 0.625, 1.0, 0.625, 1.0, 0.625, 1.0, 0.625, 1.0, 0.5, 1.0, 0.375, 1.0, 0.375, 1.0, 0.5, 1.0, 0.4197, 0.08029, 0.25, 0.01, 0.25, 0.01, 0.4197, 0.08029, 0.375, 1.0, 0.375, 1.0, 0.375, 1.0, 0.375, 1.0, 0.25, 0.01, 0.08029, 0.08029, 0.08029, 0.08029, 0.25, 0.01, 0.375, 1.0, 0.5, 1.0, 0.5, 1.0, 0.375, 1.0, 0.5, 1.0, 0.375, 1.0, 0.375, 1.0, 0.5, 1.0, 0.375, 1.0, 0.5, 1.0, 0.5, 1.0, 0.375, 1.0, 0.625, 1.0, 0.5, 1.0, 0.5, 1.0, 0.625, 1.0, 0.625, 1.0, 0.625, 1.0, 0.625, 1.0, 0.625, 1.0, 0.5, 1.0, 0.625, 1.0, 0.625, 1.0, 0.5, 1.0, 0.375, 1.0, 0.375, 1.0, 0.375, 1.0, 0.375, 1.0, 0.5, 1.0, 0.625, 1.0, 0.625, 1.0, 0.5, 1.0, 0.375, 1.0, 0.375, 1.0, 0.375, 1.0, 0.375, 1.0, 0.625, 1.0, 0.625, 1.0, 0.625, 1.0, 0.625, 1.0, 0.375, 1.0, 0.375, 1.0, 0.375, 1.0, 0.375, 1.0, 0.5, 1.0, 0.625, 1.0, 0.625, 1.0, 0.5, 1.0, 0.625, 1.0, 0.5, 1.0, 0.5, 1.0, 0.625, 1.0, 0.5, 1.0, 0.375, 1.0, 0.375, 1.0, 0.5, 1.0, 0.375, 1.0, 0.5, 1.0, 0.5, 1.0, 0.375, 1.0, 0.625, 1.0, 0.5, 1.0, 0.5, 1.0, 0.625, 1.0, 0.375, 1.0, 0.5, 1.0, 0.5, 1.0, 0.375, 1.0, 0.5, 1.0, 0.375, 1.0, 0.375, 1.0, 0.5, 1.0, 0.625, 1.0, 0.625, 1.0, 0.625, 1.0, 0.625, 1.0, 0.5, 1.0, 0.625, 1.0, 0.625, 1.0, 0.5, 1.0, 0.375, 1.0, 0.5, 1.0, 0.5, 1.0, 0.375, 1.0, 0.625, 1.0, 0.625, 1.0, 0.625, 1.0, 0.625, 1.0, 0.375, 1.0, 0.375, 1.0, 0.375, 1.0, 0.375, 1.0, 0.5, 1.0, 0.625, 1.0, 0.625, 1.0, 0.5, 1.0, 0.625, 1.0, 0.5, 1.0, 0.5, 1.0, 0.625, 1.0, 0.75, 1.0, 0.875, 1.0, 0.875, 1.0, 0.75, 1.0, 0.75, 1.0, 0.625, 1.0, 0.625, 1.0, 0.75, 1.0, 0.625, 1.0, 0.625, 1.0, 0.625, 1.0, 0.625, 1.0, 0.875, 1.0, 0.875, 1.0, 0.875, 1.0, 0.875, 1.0, 0.625, 1.0, 0.625, 1.0, 0.625, 1.0, 0.625, 1.0, 0.625, 1.0, 0.75, 1.0, 0.75, 1.0, 0.625, 1.0, 0.875, 1.0, 0.75, 1.0, 0.75, 1.0, 0.875, 1.0, 0.875, 1.0, 0.875, 1.0, 0.875, 1.0, 0.875, 1.0, 0.625, 1.0, 0.625, 1.0, 0.625, 1.0, 0.625, 1.0, 0.875, 1.0, 0.875, 1.0, 0.875, 1.0, 0.875, 1.0, 0.875, 1.0, 0.75, 1.0, 0.75, 1.0, 0.875, 1.0, 0.625, 1.0, 0.75, 1.0, 0.75, 1.0, 0.625, 1.0, 0.4197, 0.08029, 0.4197, 0.08029, 0.4197, 0.08029, 0.4197, 0.08029, 0.875, 1.0, 0.875, 1.0, 0.875, 1.0, 0.875, 1.0, 0.625, 1.0, 0.75, 1.0, 0.75, 1.0, 0.625, 1.0, 0.875, 1.0, 0.75, 1.0, 0.75, 1.0, 0.875, 1.0, 0.75, 1.0, 0.875, 1.0, 0.875, 1.0, 0.75, 1.0, 0.625, 1.0, 0.75, 1.0, 0.75, 1.0, 0.625, 1.0, 0.75, 1.0, 0.875, 1.0, 0.875, 1.0, 0.75, 1.0, 0.625, 1.0, 0.75, 1.0, 0.75, 1.0, 0.625, 1.0, 0.75, 1.0, 0.625, 1.0, 0.625, 1.0, 0.75, 1.0, 0.75, 1.0, 0.875, 1.0, 0.875, 1.0, 0.75, 1.0, 0.4197, 0.08029, 0.4197, 0.08029, 0.4197, 0.08029, 0.4197, 0.08029, 0.875, 1.0, 0.875, 1.0, 0.875, 1.0, 0.875, 1.0, 0.875, 1.0, 0.875, 1.0, 0.875, 1.0, 0.875, 1.0, 0.4197, 0.08029, 0.4197, 0.08029, 0.4197, 0.08029, 0.4197, 0.08029, 0.75, 1.0, 0.875, 1.0, 0.875, 1.0, 0.75, 1.0, 0.75, 1.0, 0.625, 1.0, 0.625, 1.0, 0.75, 1.0, 0.625, 1.0, 0.75, 1.0, 0.75, 1.0, 0.625, 1.0, 0.875, 1.0, 0.75, 1.0, 0.75, 1.0, 0.875, 1.0, 0.875, 1.0, 0.875, 1.0, 0.875, 1.0, 0.875, 1.0, 0.625, 1.0, 0.625, 1.0, 0.625, 1.0, 0.625, 1.0, 0.625, 1.0, 0.625, 1.0, 0.625, 1.0, 0.625, 1.0, 0.625, 1.0, 0.625, 1.0, 0.625, 1.0, 0.625, 1.0, 0.625, 1.0, 0.625, 1.0, 0.625, 1.0, 0.625, 1.0, 0.625, 1.0, 0.625, 1.0, 0.625, 1.0, 0.625, 1.0, 0.4197, 0.08029, 0.4197, 0.08029, 0.4197, 0.08029, 0.4197, 0.08029, 0.625, 1.0, 0.625, 1.0, 0.625, 1.0, 0.625, 1.0, 0.4197, 0.08029, 0.4197, 0.08029, 0.4197, 0.08029, 0.4197, 0.08029, 0.625, 1.0, 0.625, 1.0, 0.625, 1.0, 0.625, 1.0, 0.4197, 0.08029, 0.4197, 0.08029, 0.4197, 0.08029, 0.4197, 0.08029, 0.625, 1.0, 0.625, 1.0, 0.625, 1.0, 0.625, 1.0, 0.4197, 0.08029, 0.4197, 0.08029, 0.4197, 0.08029, 0.4197, 0.08029, 0.625, 1.0, 0.625, 1.0, 0.625, 1.0, 0.625, 1.0, 0.1818, 0.0, 0.2273, 0.07873, 0.1364, 0.07873, 0.2727, 0.1575, 0.3182, 0.07873, 0.3636, 0.1575, 0.9091, 0.0, 0.9545, 0.07873, 0.8636, 0.07873, 0.7273, 0.0, 0.7727, 0.07873, 0.6818, 0.07873, 0.5455, 0.0, 0.5909, 0.07873, 0.5, 0.07873, 0.2727, 0.1575, 0.3636, 0.1575, 0.3182, 0.2362, 0.09091, 0.1575, 0.1818, 0.1575, 0.1364, 0.2362, 0.8182, 0.1575, 0.9091, 0.1575, 0.8636, 0.2362, 0.6364, 0.1575, 0.7273, 0.1575, 0.6818, 0.2362, 0.4545, 0.1575, 0.5455, 0.1575, 0.5, 0.2362, 0.2727, 0.1575, 0.3182, 0.2362, 0.2273, 0.2362, 0.09091, 0.1575, 0.1364, 0.2362, 0.04546, 0.2362, 0.8182, 0.1575, 0.8636, 0.2362, 0.7727, 0.2362, 0.6364, 0.1575, 0.6818, 0.2362, 0.5909, 0.2362, 0.4545, 0.1575, 0.5, 0.2362, 0.4091, 0.2362, 0.1818, 0.3149, 0.2727, 0.3149, 0.2273, 0.3937, 0.0, 0.3149, 0.09091, 0.3149, 0.04546, 0.3937, 0.7273, 0.3149, 0.8182, 0.3149, 0.7727, 0.3937, 0.5455, 0.3149, 0.6364, 0.3149, 0.5909, 0.3937, 0.3636, 0.3149, 0.4545, 0.3149, 0.4091, 0.3937, 0.4091, 0.3937, 0.5, 0.3937, 0.4545, 0.4724, 0.4091, 0.3937, 0.4545, 0.3149, 0.5, 0.3937, 0.4545, 0.3149, 0.5455, 0.3149, 0.5, 0.3937, 0.5909, 0.3937, 0.6818, 0.3937, 0.6364, 0.4724, 0.5909, 0.3937, 0.6364, 0.3149, 0.6818, 0.3937, 0.6364, 0.3149, 0.7273, 0.3149, 0.6818, 0.3937, 0.7727, 0.3937, 0.8636, 0.3937, 0.8182, 0.4724, 0.7727, 0.3937, 0.8182, 0.3149, 0.8636, 0.3937, 0.8182, 0.3149, 0.9091, 0.3149, 0.8636, 0.3937, 0.04546, 0.3937, 0.1364, 0.3937, 0.09091, 0.4724, 0.04546, 0.3937, 0.09091, 0.3149, 0.1364, 0.3937, 0.09091, 0.3149, 0.1818, 0.3149, 0.1364, 0.3937, 0.2273, 0.3937, 0.3182, 0.3937, 0.2727, 0.4724, 0.2273, 0.3937, 0.2727, 0.3149, 0.3182, 0.3937, 0.2727, 0.3149, 0.3636, 0.3149, 0.3182, 0.3937, 0.4091, 0.2362, 0.4545, 0.3149, 0.3636, 0.3149, 0.4091, 0.2362, 0.5, 0.2362, 0.4545, 0.3149, 0.5, 0.2362, 0.5455, 0.3149, 0.4545, 0.3149, 0.5909, 0.2362, 0.6364, 0.3149, 0.5455, 0.3149, 0.5909, 0.2362, 0.6818, 0.2362, 0.6364, 0.3149, 0.6818, 0.2362, 0.7273, 0.3149, 0.6364, 0.3149, 0.7727, 0.2362, 0.8182, 0.3149, 0.7273, 0.3149, 0.7727, 0.2362, 0.8636, 0.2362, 0.8182, 0.3149, 0.8636, 0.2362, 0.9091, 0.3149, 0.8182, 0.3149, 0.04546, 0.2362, 0.09091, 0.3149, 0.0, 0.3149, 0.04546, 0.2362, 0.1364, 0.2362, 0.09091, 0.3149, 0.1364, 0.2362, 0.1818, 0.3149, 0.09091, 0.3149, 0.2273, 0.2362, 0.2727, 0.3149, 0.1818, 0.3149, 0.2273, 0.2362, 0.3182, 0.2362, 0.2727, 0.3149, 0.3182, 0.2362, 0.3636, 0.3149, 0.2727, 0.3149, 0.5, 0.2362, 0.5909, 0.2362, 0.5455, 0.3149, 0.5, 0.2362, 0.5455, 0.1575, 0.5909, 0.2362, 0.5455, 0.1575, 0.6364, 0.1575, 0.5909, 0.2362, 0.6818, 0.2362, 0.7727, 0.2362, 0.7273, 0.3149, 0.6818, 0.2362, 0.7273, 0.1575, 0.7727, 0.2362, 0.7273, 0.1575, 0.8182, 0.1575, 0.7727, 0.2362, 0.8636, 0.2362, 0.9545, 0.2362, 0.9091, 0.3149, 0.8636, 0.2362, 0.9091, 0.1575, 0.9545, 0.2362, 0.9091, 0.1575, 1.0, 0.1575, 0.9545, 0.2362, 0.1364, 0.2362, 0.2273, 0.2362, 0.1818, 0.3149, 0.1364, 0.2362, 0.1818, 0.1575, 0.2273, 0.2362, 0.1818, 0.1575, 0.2727, 0.1575, 0.2273, 0.2362, 0.3182, 0.2362, 0.4091, 0.2362, 0.3636, 0.3149, 0.3182, 0.2362, 0.3636, 0.1575, 0.4091, 0.2362, 0.3636, 0.1575, 0.4545, 0.1575, 0.4091, 0.2362, 0.5, 0.07873, 0.5455, 0.1575, 0.4545, 0.1575, 0.5, 0.07873, 0.5909, 0.07873, 0.5455, 0.1575, 0.5909, 0.07873, 0.6364, 0.1575, 0.5455, 0.1575, 0.6818, 0.07873, 0.7273, 0.1575, 0.6364, 0.1575, 0.6818, 0.07873, 0.7727, 0.07873, 0.7273, 0.1575, 0.7727, 0.07873, 0.8182, 0.1575, 0.7273, 0.1575, 0.8636, 0.07873, 0.9091, 0.1575, 0.8182, 0.1575, 0.8636, 0.07873, 0.9545, 0.07873, 0.9091, 0.1575, 0.9545, 0.07873, 1.0, 0.1575, 0.9091, 0.1575, 0.3636, 0.1575, 0.4091, 0.07873, 0.4545, 0.1575, 0.3636, 0.1575, 0.3182, 0.07873, 0.4091, 0.07873, 0.3182, 0.07873, 0.3636, 0.0, 0.4091, 0.07873, 0.1364, 0.07873, 0.1818, 0.1575, 0.09091, 0.1575, 0.1364, 0.07873, 0.2273, 0.07873, 0.1818, 0.1575, 0.2273, 0.07873, 0.2727, 0.1575, 0.1818, 0.1575, 0.1818, 0.0, 0.2273, 0.07873, 0.1364, 0.07873, 0.2727, 0.1575, 0.3182, 0.07873, 0.3636, 0.1575, 0.9091, 0.0, 0.9545, 0.07873, 0.8636, 0.07873, 0.7273, 0.0, 0.7727, 0.07873, 0.6818, 0.07873, 0.5455, 0.0, 0.5909, 0.07873, 0.5, 0.07873, 0.2727, 0.1575, 0.3636, 0.1575, 0.3182, 0.2362, 0.09091, 0.1575, 0.1818, 0.1575, 0.1364, 0.2362, 0.8182, 0.1575, 0.9091, 0.1575, 0.8636, 0.2362, 0.6364, 0.1575, 0.7273, 0.1575, 0.6818, 0.2362, 0.4545, 0.1575, 0.5455, 0.1575, 0.5, 0.2362, 0.2727, 0.1575, 0.3182, 0.2362, 0.2273, 0.2362, 0.09091, 0.1575, 0.1364, 0.2362, 0.04546, 0.2362, 0.8182, 0.1575, 0.8636, 0.2362, 0.7727, 0.2362, 0.6364, 0.1575, 0.6818, 0.2362, 0.5909, 0.2362, 0.4545, 0.1575, 0.5, 0.2362, 0.4091, 0.2362, 0.1818, 0.3149, 0.2727, 0.3149, 0.2273, 0.3937, 0.0, 0.3149, 0.09091, 0.3149, 0.04546, 0.3937, 0.7273, 0.3149, 0.8182, 0.3149, 0.7727, 0.3937, 0.5455, 0.3149, 0.6364, 0.3149, 0.5909, 0.3937, 0.3636, 0.3149, 0.4545, 0.3149, 0.4091, 0.3937, 0.4091, 0.3937, 0.5, 0.3937, 0.4545, 0.4724, 0.4091, 0.3937, 0.4545, 0.3149, 0.5, 0.3937, 0.4545, 0.3149, 0.5455, 0.3149, 0.5, 0.3937, 0.5909, 0.3937, 0.6818, 0.3937, 0.6364, 0.4724, 0.5909, 0.3937, 0.6364, 0.3149, 0.6818, 0.3937, 0.6364, 0.3149, 0.7273, 0.3149, 0.6818, 0.3937, 0.7727, 0.3937, 0.8636, 0.3937, 0.8182, 0.4724, 0.7727, 0.3937, 0.8182, 0.3149, 0.8636, 0.3937, 0.8182, 0.3149, 0.9091, 0.3149, 0.8636, 0.3937, 0.04546, 0.3937, 0.1364, 0.3937, 0.09091, 0.4724, 0.04546, 0.3937, 0.09091, 0.3149, 0.1364, 0.3937, 0.09091, 0.3149, 0.1818, 0.3149, 0.1364, 0.3937, 0.2273, 0.3937, 0.3182, 0.3937, 0.2727, 0.4724, 0.2273, 0.3937, 0.2727, 0.3149, 0.3182, 0.3937, 0.2727, 0.3149, 0.3636, 0.3149, 0.3182, 0.3937, 0.4091, 0.2362, 0.4545, 0.3149, 0.3636, 0.3149, 0.4091, 0.2362, 0.5, 0.2362, 0.4545, 0.3149, 0.5, 0.2362, 0.5455, 0.3149, 0.4545, 0.3149, 0.5909, 0.2362, 0.6364, 0.3149, 0.5455, 0.3149, 0.5909, 0.2362, 0.6818, 0.2362, 0.6364, 0.3149, 0.6818, 0.2362, 0.7273, 0.3149, 0.6364, 0.3149, 0.7727, 0.2362, 0.8182, 0.3149, 0.7273, 0.3149, 0.7727, 0.2362, 0.8636, 0.2362, 0.8182, 0.3149, 0.8636, 0.2362, 0.9091, 0.3149, 0.8182, 0.3149, 0.04546, 0.2362, 0.09091, 0.3149, 0.0, 0.3149, 0.04546, 0.2362, 0.1364, 0.2362, 0.09091, 0.3149, 0.1364, 0.2362, 0.1818, 0.3149, 0.09091, 0.3149, 0.2273, 0.2362, 0.2727, 0.3149, 0.1818, 0.3149, 0.2273, 0.2362, 0.3182, 0.2362, 0.2727, 0.3149, 0.3182, 0.2362, 0.3636, 0.3149, 0.2727, 0.3149, 0.5, 0.2362, 0.5909, 0.2362, 0.5455, 0.3149, 0.5, 0.2362, 0.5455, 0.1575, 0.5909, 0.2362, 0.5455, 0.1575, 0.6364, 0.1575, 0.5909, 0.2362, 0.6818, 0.2362, 0.7727, 0.2362, 0.7273, 0.3149, 0.6818, 0.2362, 0.7273, 0.1575, 0.7727, 0.2362, 0.7273, 0.1575, 0.8182, 0.1575, 0.7727, 0.2362, 0.8636, 0.2362, 0.9545, 0.2362, 0.9091, 0.3149, 0.8636, 0.2362, 0.9091, 0.1575, 0.9545, 0.2362, 0.9091, 0.1575, 1.0, 0.1575, 0.9545, 0.2362, 0.1364, 0.2362, 0.2273, 0.2362, 0.1818, 0.3149, 0.1364, 0.2362, 0.1818, 0.1575, 0.2273, 0.2362, 0.1818, 0.1575, 0.2727, 0.1575, 0.2273, 0.2362, 0.3182, 0.2362, 0.4091, 0.2362, 0.3636, 0.3149, 0.3182, 0.2362, 0.3636, 0.1575, 0.4091, 0.2362, 0.3636, 0.1575, 0.4545, 0.1575, 0.4091, 0.2362, 0.5, 0.07873, 0.5455, 0.1575, 0.4545, 0.1575, 0.5, 0.07873, 0.5909, 0.07873, 0.5455, 0.1575, 0.5909, 0.07873, 0.6364, 0.1575, 0.5455, 0.1575, 0.6818, 0.07873, 0.7273, 0.1575, 0.6364, 0.1575, 0.6818, 0.07873, 0.7727, 0.07873, 0.7273, 0.1575, 0.7727, 0.07873, 0.8182, 0.1575, 0.7273, 0.1575, 0.8636, 0.07873, 0.9091, 0.1575, 0.8182, 0.1575, 0.8636, 0.07873, 0.9545, 0.07873, 0.9091, 0.1575, 0.9545, 0.07873, 1.0, 0.1575, 0.9091, 0.1575, 0.3636, 0.1575, 0.4091, 0.07873, 0.4545, 0.1575, 0.3636, 0.1575, 0.3182, 0.07873, 0.4091, 0.07873, 0.3182, 0.07873, 0.3636, 0.0, 0.4091, 0.07873, 0.1364, 0.07873, 0.1818, 0.1575, 0.09091, 0.1575, 0.1364, 0.07873, 0.2273, 0.07873, 0.1818, 0.1575, 0.2273, 0.07873, 0.2727, 0.1575, 0.1818, 0.1575])
me_cylinder.materials.append(mat_wood)
me_cylinder.materials.append(mat_leaf)
me_cylinder.update()

# ---- objects
ob_cylinder = bpy.data.objects.new('Cylinder', me_cylinder)

# ---- transforms, parenting, visibility, modifiers, constraints
ob_cylinder.location = (0.0, 0.0, 0.0)
ob_cylinder.rotation_euler = (1.571, -0.0, 0.0)

# ---- collection membership
col_collection.objects.link(ob_cylinder)

# ---- scene / render settings (as saved in the file)
scene.frame_start = 1; scene.frame_end = 250; scene.frame_set(1)
scene.render.engine = 'BLENDER_EEVEE_NEXT'
scene.cycles.sampling_pattern = 'TABULATED_SOBOL'
scene.cycles.use_light_tree = False
scene.view_settings.view_transform = 'Filmic'
bpy.context.view_layer.update()

# ---- added for rendering (the .blend has no active camera and no usable light): camera, sun
cam_auto = bpy.data.cameras.new('AutoCamera')
cam_auto.lens = 50.0
cam_auto.sensor_width = 36.0
cam_auto.clip_end = 1000.0
ob_auto_camera = bpy.data.objects.new('AutoCamera', cam_auto)
scene.collection.objects.link(ob_auto_camera)
ob_auto_camera.location = (10.8773, -12.0731, 11.6812)
ob_auto_camera.rotation_euler = (1.09748, -7.21219e-08, 0.694738)
scene.camera = ob_auto_camera
light_auto_sun = bpy.data.lights.new('AutoSun', 'SUN')
light_auto_sun.energy = 3.0
light_auto_sun.angle = 0.0523599
ob_auto_sun = bpy.data.objects.new('AutoSun', light_auto_sun)
scene.collection.objects.link(ob_auto_sun)
ob_auto_sun.rotation_euler = (0.872665, 0.174533, 0.523599)
bpy.context.view_layer.update()
